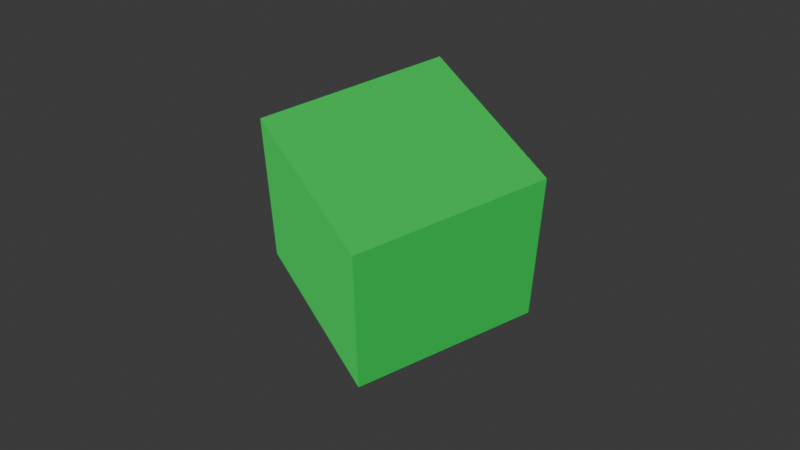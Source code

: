 # Source: cube.blend  (saved by Blender 4.3.30; exported with 4.5.12 LTS)
import bpy
from mathutils import Matrix  # noqa: F401  (used for matrix-valued properties, if any)

bpy.ops.wm.read_factory_settings(use_empty=True)
scene = bpy.context.scene
scene.name = 'Scene'

# ---- collections
col_collection = bpy.data.collections.new('Collection'); scene.collection.children.link(col_collection)

# ---- materials (node trees are filled in below, after node groups)
mat_material = bpy.data.materials.new('Material')
mat_material.alpha_threshold = 0.0
mat_material.roughness = 0.5
mat_material.line_color = (0.0, 0.0, 0.0, 1.0)

# ---- material node trees
mat_material.use_nodes = True; mat_material.node_tree.nodes.clear()
_N = mat_material.node_tree.nodes; _L = mat_material.node_tree.links
n0 = _N.new('ShaderNodeOutputMaterial'); n0.name = 'Material Output'; n0.location = (300, 300)
n1 = _N.new('ShaderNodeBsdfPrincipled'); n1.name = 'Principled BSDF'; n1.location = (10, 300)
n1.inputs[0].default_value = (0.01464, 0.8004, 0.1067, 1.0)
n1.inputs[3].default_value = 1.45
_L.new(n1.outputs[0], n0.inputs[0])
n0.is_active_output = True

# ---- world
world_world = bpy.data.worlds.new('World'); scene.world = world_world
world_world.use_nodes = True; world_world.node_tree.nodes.clear()
_N = world_world.node_tree.nodes; _L = world_world.node_tree.links
n0 = _N.new('ShaderNodeOutputWorld'); n0.name = 'World Output'; n0.location = (300, 300)
n1 = _N.new('ShaderNodeBackground'); n1.name = 'Background'; n1.location = (10, 300)
n1.inputs[0].default_value = (0.05088, 0.05088, 0.05088, 1.0)
_L.new(n1.outputs[0], n0.inputs[0])
n0.is_active_output = True
world_world.color = (0.05088, 0.05088, 0.05088)
world_world.sun_shadow_jitter_overblur = 0.0

# ---- cameras
cam_camera = bpy.data.cameras.new('Camera')
cam_camera.clip_end = 100.0
cam_camera.ortho_scale = 7.314

# ---- meshes
me_cube = bpy.data.meshes.new('Cube')
me_cube.from_pydata([(1.0, 1.0, 1.0), (1.0, 1.0, -1.0), (1.0, -1.0, 1.0), (1.0, -1.0, -1.0), (-1.0, 1.0, 1.0), (-1.0, 1.0, -1.0), (-1.0, -1.0, 1.0), (-1.0, -1.0, -1.0)], [], [(0, 4, 6, 2), (3, 2, 6, 7), (7, 6, 4, 5), (5, 1, 3, 7), (1, 0, 2, 3), (5, 4, 0, 1)])
_uv = me_cube.uv_layers.new(name='UVMap')
_uv.uv.foreach_set('vector', [0.625, 0.5, 0.875, 0.5, 0.875, 0.75, 0.625, 0.75, 0.375, 0.75, 0.625, 0.75, 0.625, 1.0, 0.375, 1.0, 0.375, 0.0, 0.625, 0.0, 0.625, 0.25, 0.375, 0.25, 0.125, 0.5, 0.375, 0.5, 0.375, 0.75, 0.125, 0.75, 0.375, 0.5, 0.625, 0.5, 0.625, 0.75, 0.375, 0.75, 0.375, 0.25, 0.625, 0.25, 0.625, 0.5, 0.375, 0.5])
me_cube.materials.append(mat_material)
me_cube.use_mirror_vertex_groups = False
me_cube.update()

# ---- objects
ob_cube = bpy.data.objects.new('Cube', me_cube)
ob_camera = bpy.data.objects.new('Camera', cam_camera)

# ---- transforms, parenting, visibility, modifiers, constraints
ob_cube.location = (0.0, 0.0, 0.0)
ob_cube.lock_rotations_4d = False
ob_cube.empty_display_type = 'ARROWS'
ob_cube.lineart.crease_threshold = 0.0
ob_camera.location = (6.715, -3.586, 8.264)
ob_camera.rotation_euler = (0.7393, -7.091e-08, 1.08)
ob_camera.lock_rotations_4d = False
ob_camera.empty_display_type = 'ARROWS'
ob_camera.color = (0.0, 0.0, 0.0, 0.0)
ob_camera.display_type = 'WIRE'
ob_camera.lineart.crease_threshold = 0.0

# ---- collection membership
col_collection.objects.link(ob_cube)
col_collection.objects.link(ob_camera)

# ---- scene / render settings (as saved in the file)
scene.camera = ob_camera
scene.frame_start = 1; scene.frame_end = 250; scene.frame_set(1)
scene.render.engine = 'BLENDER_EEVEE_NEXT'
bpy.context.view_layer.update()

# ---- added for rendering (the .blend has no usable light): sun
light_auto_sun = bpy.data.lights.new('AutoSun', 'SUN')
light_auto_sun.energy = 3.0
light_auto_sun.angle = 0.0523599
ob_auto_sun = bpy.data.objects.new('AutoSun', light_auto_sun)
scene.collection.objects.link(ob_auto_sun)
ob_auto_sun.rotation_euler = (0.872665, 0.174533, 0.523599)
bpy.context.view_layer.update()
